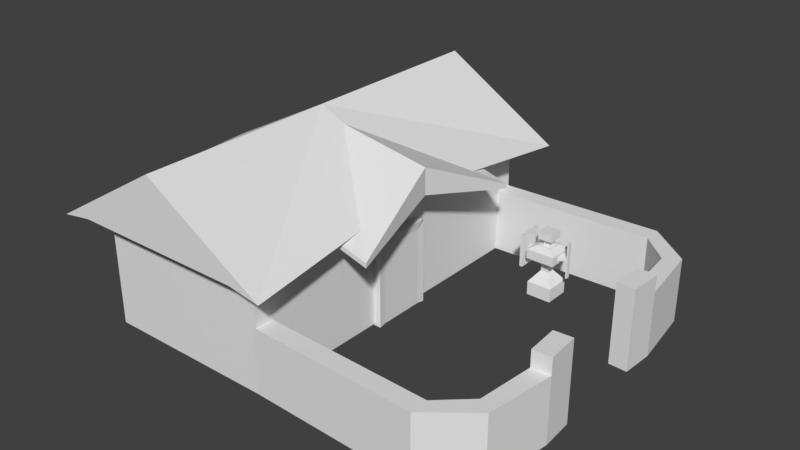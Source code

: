 # Source: Barraks.blend  (saved by Blender 2.79.0; exported with 4.5.12 LTS)
import bpy
from mathutils import Matrix  # noqa: F401  (used for matrix-valued properties, if any)

bpy.ops.wm.read_factory_settings(use_empty=True)
scene = bpy.context.scene
scene.name = 'Scene'

# ---- collections
col_collection_1 = bpy.data.collections.new('Collection 1'); scene.collection.children.link(col_collection_1)

# ---- world
world_world = bpy.data.worlds.new('World'); scene.world = world_world
world_world.color = (0.05088, 0.05088, 0.05088)
world_world.use_sun_shadow = False
world_world.sun_shadow_jitter_overblur = 0.0
world_world.cycles.sampling_method = 'MANUAL'

# ---- meshes
me_cube_006 = bpy.data.meshes.new('Cube.006')
me_cube_006.from_pydata([(-0.1034, 0.5995, -1.273), (-0.1034, 0.5995, 0.727), (0.1042, 0.5995, -1.273), (0.1042, 0.5995, 0.727), (-0.1195, 0.7921, -1.296), (-0.1195, 0.7921, 0.8824), (0.1204, 0.7921, -1.296), (0.1204, 0.7921, 0.8824), (-0.1426, 0.7128, 0.9473), (0.1435, 0.7128, 0.9473), (-0.1034, 0.0, -1.273), (-0.1034, 0.0, 0.727), (-0.1034, -0.5995, -1.273), (-0.1034, -0.5995, 0.727), (0.1042, 0.0, -1.273), (0.1042, 0.0, 0.727), (0.1042, -0.5995, -1.273), (0.1042, -0.5995, 0.727), (-0.1195, -0.7921, -1.296), (-0.1195, -0.7921, 0.8824), (0.1204, -0.7921, -1.296), (0.1204, -0.7921, 0.8824), (-0.1426, 0.0, 0.9473), (-0.1426, -0.7128, 0.9473), (0.1435, 0.0, 0.9473), (0.1435, -0.7128, 0.9473)], [], [(10, 11, 1, 0), (3, 2, 6, 7), (2, 3, 15, 14), (0, 2, 14, 10), (15, 3, 9, 24), (4, 5, 7, 6), (2, 0, 4, 6), (1, 3, 7, 5), (0, 1, 5, 4), (9, 8, 22, 24), (1, 11, 22, 8), (3, 1, 8, 9), (8, 5, 7, 9), (7, 3, 5), (10, 12, 13, 11), (17, 21, 20, 16), (16, 14, 15, 17), (14, 10, 11, 15), (12, 10, 14, 16), (15, 24, 25, 17), (18, 20, 21, 19), (16, 20, 18, 12), (13, 19, 21, 17), (12, 18, 19, 13), (25, 24, 22, 23), (13, 23, 22, 11), (11, 22, 24, 15), (17, 25, 23, 13), (23, 19, 21, 25), (21, 17, 19)])
me_cube_006.use_remesh_preserve_volume = False
me_cube_006.use_remesh_preserve_attributes = False
me_cube_006.use_mirror_vertex_groups = False
me_cube_006.update()
me_cube_005 = bpy.data.meshes.new('Cube.005')
me_cube_005.from_pydata([(2.735, 6.123, 2.559), (3.718, 6.123, 2.393), (0.0, 6.123, 2.559), (-2.735, 6.123, 2.559), (0.0, 6.123, 4.651), (-3.718, 6.123, 2.393), (2.735, 0.0, 3.18), (2.735, -6.194, 2.559), (3.408, 0.0, 3.014), (3.718, -6.194, 2.393), (0.0, 0.0, 2.559), (0.0, -6.194, 2.559), (-2.735, 0.0, 3.019), (-2.735, -6.194, 2.559), (0.0, 0.0, 4.651), (0.0, -6.194, 4.651), (-3.408, 0.0, 2.853), (-3.718, -6.194, 2.393)], [], [(6, 0, 1, 8), (1, 4, 14, 8), (0, 2, 4, 1), (12, 16, 5, 3), (5, 16, 14, 4), (2, 4, 14, 10), (3, 5, 4, 2), (6, 8, 9, 7), (9, 8, 14, 15), (10, 14, 8, 6), (7, 9, 15, 11), (12, 13, 17, 16), (17, 15, 14, 16), (11, 10, 14, 15), (10, 12, 16, 14), (13, 11, 15, 17), (10, 12, 3, 2), (6, 7, 11, 10)])
me_cube_005.use_remesh_preserve_volume = False
me_cube_005.use_remesh_preserve_attributes = False
me_cube_005.use_mirror_vertex_groups = False
me_cube_005.update()
me_cube_004 = bpy.data.meshes.new('Cube.004')
me_cube_004.from_pydata([(2.349, 3.214, -1.056), (2.349, 3.214, -0.624), (2.349, 4.0, -1.056), (2.349, 4.0, -0.624), (3.135, 3.214, -1.056), (3.135, 3.214, -0.624), (3.135, 4.0, -1.056), (3.135, 4.0, -0.624), (2.616, 3.481, -0.2697), (2.616, 3.734, -0.2697), (2.869, 3.481, -0.2697), (2.869, 3.734, -0.2697), (2.616, 3.481, -0.05599), (2.616, 3.734, -0.05599), (2.869, 3.481, -0.05599), (2.869, 3.734, -0.05599), (2.292, 3.157, 0.1692), (2.292, 4.057, 0.1692), (3.192, 3.157, 0.1692), (3.192, 4.057, 0.1692), (2.292, 3.157, 0.4625), (2.292, 4.057, 0.4625), (3.192, 3.157, 0.4625), (3.192, 4.057, 0.4625), (2.508, 3.373, 0.5722), (2.508, 3.841, 0.5722), (2.976, 3.373, 0.5722), (2.976, 3.841, 0.5722), (2.635, 3.5, 0.5722), (2.635, 3.714, 0.5722), (2.849, 3.5, 0.5722), (2.849, 3.714, 0.5722), (2.635, 3.5, 0.7854), (2.635, 3.714, 0.7854), (2.849, 3.5, 0.7854), (2.849, 3.714, 0.7854), (2.517, 3.382, 0.7854), (2.517, 3.833, 0.7854), (2.968, 3.382, 0.7854), (2.968, 3.833, 0.7854), (2.517, 3.382, 1.035), (2.517, 3.833, 1.035), (2.968, 3.382, 1.035), (2.968, 3.833, 1.035), (3.192, 3.419, 0.2545), (3.192, 3.795, 0.2545), (3.192, 3.419, 0.3771), (3.192, 3.795, 0.3771), (3.403, 3.545, 0.2956), (3.403, 3.669, 0.2956), (3.403, 3.545, 0.3361), (3.403, 3.669, 0.3361), (3.458, 3.545, 0.2956), (3.458, 3.669, 0.2956), (3.458, 3.545, 0.3361), (3.458, 3.669, 0.3361), (3.403, 3.545, 0.8635), (3.403, 3.669, 0.8635), (3.458, 3.545, 0.8635), (3.458, 3.669, 0.8635), (3.403, 3.545, -0.2845), (3.403, 3.669, -0.2845), (3.458, 3.545, -0.2845), (3.458, 3.669, -0.2845), (2.292, 3.446, 0.2635), (2.292, 3.768, 0.2635), (2.292, 3.446, 0.3682), (2.292, 3.768, 0.3682), (2.129, 3.533, 0.2918), (2.129, 3.681, 0.2918), (2.129, 3.533, 0.3399), (2.129, 3.681, 0.3399), (2.129, 3.21, -0.2104), (2.129, 4.005, -0.2104), (2.129, 3.21, 0.8346), (2.129, 4.005, 0.8346), (2.031, 3.21, -0.2104), (2.031, 4.005, -0.2104), (2.031, 3.21, 0.8346), (2.031, 4.005, 0.8346)], [], [(0, 1, 3, 2), (2, 3, 7, 6), (6, 7, 5, 4), (4, 5, 1, 0), (2, 6, 4, 0), (5, 7, 11, 10), (8, 10, 14, 12), (3, 1, 8, 9), (1, 5, 10, 8), (7, 3, 9, 11), (15, 13, 17, 19), (11, 9, 13, 15), (10, 11, 15, 14), (9, 8, 12, 13), (18, 19, 45, 44), (14, 15, 19, 18), (13, 12, 16, 17), (12, 14, 18, 16), (20, 22, 26, 24), (21, 17, 65, 67), (16, 18, 22, 20), (19, 17, 21, 23), (26, 27, 31, 30), (23, 21, 25, 27), (22, 23, 27, 26), (21, 20, 24, 25), (30, 31, 35, 34), (25, 24, 28, 29), (24, 26, 30, 28), (27, 25, 29, 31), (32, 34, 38, 36), (29, 28, 32, 33), (28, 30, 34, 32), (31, 29, 33, 35), (38, 39, 43, 42), (35, 33, 37, 39), (34, 35, 39, 38), (33, 32, 36, 37), (43, 41, 40, 42), (37, 36, 40, 41), (36, 38, 42, 40), (39, 37, 41, 43), (46, 44, 48, 50), (22, 18, 44, 46), (19, 23, 47, 45), (23, 22, 46, 47), (49, 51, 55, 53), (47, 46, 50, 51), (45, 47, 51, 49), (44, 45, 49, 48), (52, 53, 55, 54), (49, 53, 63, 61), (50, 48, 52, 54), (50, 54, 58, 56), (57, 56, 58, 59), (54, 55, 59, 58), (51, 50, 56, 57), (55, 51, 57, 59), (60, 61, 63, 62), (48, 49, 61, 60), (52, 48, 60, 62), (53, 52, 62, 63), (67, 65, 69, 71), (17, 16, 64, 65), (16, 20, 66, 64), (20, 21, 67, 66), (68, 70, 74, 72), (66, 67, 71, 70), (64, 66, 70, 68), (65, 64, 68, 69), (72, 74, 78, 76), (69, 68, 72, 73), (71, 69, 73, 75), (70, 71, 75, 74), (77, 76, 78, 79), (73, 72, 76, 77), (75, 73, 77, 79), (74, 75, 79, 78)])
me_cube_004.use_remesh_preserve_volume = False
me_cube_004.use_remesh_preserve_attributes = False
me_cube_004.use_mirror_vertex_groups = False
me_cube_004.update()
me_cube_003 = bpy.data.meshes.new('Cube.003')
me_cube_003.from_pydata([(-0.2593, 4.865, -1.0), (-0.2593, 4.865, 1.0), (-0.2593, 5.437, -1.0), (-0.2593, 5.437, 1.0), (5.119, 5.054, -1.0), (5.119, 5.054, 1.0), (5.119, 5.627, -1.0), (5.119, 5.627, 1.0), (6.0, 4.247, -1.0), (6.0, 4.247, 1.0), (6.458, 4.555, -1.0), (6.458, 4.555, 1.0), (6.173, 2.504, -1.0), (6.173, 2.504, 1.0), (6.744, 2.47, -1.0), (6.744, 2.47, 1.0), (6.112, 1.495, -1.0), (6.112, 1.495, 1.0), (6.684, 1.46, -1.0), (6.684, 1.46, 1.0), (6.173, 2.504, 1.515), (6.744, 2.47, 1.515), (6.112, 1.495, 1.515), (6.684, 1.46, 1.515), (-0.2593, -4.862, -1.0), (-0.2593, -4.862, 1.0), (-0.2593, -5.435, -1.0), (-0.2593, -5.435, 1.0), (5.119, -5.054, -1.0), (5.119, -5.054, 1.0), (5.119, -5.627, -1.0), (5.119, -5.627, 1.0), (6.0, -4.247, -1.0), (6.0, -4.247, 1.0), (6.458, -4.555, -1.0), (6.458, -4.555, 1.0), (6.173, -2.504, -1.0), (6.173, -2.504, 1.0), (6.744, -2.47, -1.0), (6.744, -2.47, 1.0), (6.112, -1.495, -1.0), (6.112, -1.495, 1.0), (6.684, -1.46, -1.0), (6.684, -1.46, 1.0), (6.173, -2.504, 1.515), (6.744, -2.47, 1.515), (6.112, -1.495, 1.515), (6.684, -1.46, 1.515)], [], [(0, 1, 3, 2), (2, 3, 7, 6), (7, 5, 9, 11), (4, 5, 1, 0), (2, 6, 4, 0), (7, 3, 1, 5), (9, 8, 12, 13), (6, 7, 11, 10), (5, 4, 8, 9), (4, 6, 10, 8), (12, 14, 18, 16), (8, 10, 14, 12), (11, 9, 13, 15), (10, 11, 15, 14), (18, 19, 17, 16), (17, 19, 23, 22), (14, 15, 19, 18), (13, 12, 16, 17), (21, 20, 22, 23), (19, 15, 21, 23), (15, 13, 20, 21), (13, 17, 22, 20), (24, 26, 27, 25), (26, 30, 31, 27), (31, 35, 33, 29), (28, 24, 25, 29), (26, 24, 28, 30), (31, 29, 25, 27), (33, 37, 36, 32), (30, 34, 35, 31), (29, 33, 32, 28), (28, 32, 34, 30), (36, 40, 42, 38), (32, 36, 38, 34), (35, 39, 37, 33), (34, 38, 39, 35), (42, 40, 41, 43), (41, 46, 47, 43), (38, 42, 43, 39), (37, 41, 40, 36), (45, 47, 46, 44), (43, 47, 45, 39), (39, 45, 44, 37), (37, 44, 46, 41)])
me_cube_003.use_remesh_preserve_volume = False
me_cube_003.use_remesh_preserve_attributes = False
me_cube_003.use_mirror_vertex_groups = False
me_cube_003.update()
me_cube_002 = bpy.data.meshes.new('Cube.002')
me_cube_002.from_pydata([(-1.0, 0.0, 2.952), (-2.164, 0.0, 4.309), (-1.0, 3.041, 2.952), (-1.0, 3.041, 3.099), (1.0, 0.0, 2.952), (1.0, 0.0, 3.77), (1.564, 3.041, 2.224), (1.564, 3.041, 2.371)], [], [(0, 1, 3, 2), (2, 3, 7, 6), (6, 7, 5, 4), (4, 5, 1, 0), (2, 6, 4, 0), (7, 3, 1, 5)])
me_cube_002.use_remesh_preserve_volume = False
me_cube_002.use_remesh_preserve_attributes = False
me_cube_002.use_mirror_vertex_groups = False
me_cube_002.update()
me_cube_001 = bpy.data.meshes.new('Cube.001')
me_cube_001.from_pydata([(2.735, 5.442, -1.0), (2.735, 5.442, 2.559), (0.0, 5.442, -1.0), (0.0, 5.442, 2.559), (-2.735, 5.442, -1.0), (-2.735, 5.442, 2.559), (2.735, 0.0, -1.0), (2.735, 0.0, 3.18), (2.735, -5.442, -1.0), (2.735, -5.442, 2.559), (0.0, 0.0, -1.0), (0.0, 0.0, 2.559), (0.0, -5.442, -1.0), (0.0, -5.442, 2.559), (-2.735, 0.0, -1.0), (-2.735, 0.0, 3.019), (-2.735, -5.442, -1.0), (-2.735, -5.442, 2.559)], [], [(2, 3, 1, 0), (0, 1, 7, 6), (2, 0, 6, 10), (10, 2, 3, 11), (2, 4, 5, 3), (4, 14, 15, 5), (2, 10, 14, 4), (12, 8, 9, 13), (8, 6, 7, 9), (6, 10, 11, 7), (12, 10, 6, 8), (10, 11, 13, 12), (12, 13, 17, 16), (16, 17, 15, 14), (14, 15, 11, 10), (12, 16, 14, 10)])
me_cube_001.use_remesh_preserve_volume = False
me_cube_001.use_remesh_preserve_attributes = False
me_cube_001.use_mirror_vertex_groups = False
me_cube_001.update()

# ---- objects
ob_cube_005 = bpy.data.objects.new('Cube.005', me_cube_006)
ob_cube_004 = bpy.data.objects.new('Cube.004', me_cube_005)
ob_cube_003 = bpy.data.objects.new('Cube.003', me_cube_004)
ob_cube_002 = bpy.data.objects.new('Cube.002', me_cube_003)
ob_cube_001 = bpy.data.objects.new('Cube.001', me_cube_002)
ob_cube = bpy.data.objects.new('Cube', me_cube_001)

# ---- transforms, parenting, visibility, modifiers, constraints
ob_cube_005.location = (0.09382, -0.03374, 1.485)
ob_cube_005.scale = (1.212, 1.212, 1.212)
ob_cube_005.lineart.crease_threshold = 0.0
ob_cube_004.location = (-2.712, 0.0, 0.9628)
ob_cube_004.lineart.crease_threshold = 0.0
ob_cube_003.location = (0.0, 0.0, 0.9628)
ob_cube_003.lineart.crease_threshold = 0.0
ob_cube_002.location = (0.0, 0.0, 0.9628)
ob_cube_002.lineart.crease_threshold = 0.0
ob_cube_001.location = (0.0, 0.0, 0.9628)
ob_cube_001.lineart.crease_threshold = 0.0
_m = ob_cube_001.modifiers.new('Mirror', 'MIRROR')
_m.use_axis = (False, True, False)
_m.use_clip = True
ob_cube.location = (-2.712, 0.0, 0.9628)
ob_cube.lineart.crease_threshold = 0.0

# ---- collection membership
col_collection_1.objects.link(ob_cube_005)
col_collection_1.objects.link(ob_cube_004)
col_collection_1.objects.link(ob_cube_003)
col_collection_1.objects.link(ob_cube_002)
col_collection_1.objects.link(ob_cube_001)
col_collection_1.objects.link(ob_cube)

# ---- scene / render settings (as saved in the file)
scene.frame_start = 1; scene.frame_end = 250; scene.frame_set(1)
scene.render.engine = 'BLENDER_EEVEE_NEXT'
scene.render.resolution_percentage = 50
scene.render.dither_intensity = 0.0
scene.cycles.use_denoising = False
scene.cycles.samples = 128
scene.cycles.sampling_pattern = 'TABULATED_SOBOL'
scene.cycles.use_adaptive_sampling = False
scene.cycles.use_light_tree = False
scene.cycles.blur_glossy = 0.0
scene.cycles.sample_clamp_indirect = 0.0
scene.view_settings.view_transform = 'Standard'
bpy.context.view_layer.update()

# ---- added for rendering (the .blend has no active camera and no usable light): camera, sun
cam_auto = bpy.data.cameras.new('AutoCamera')
cam_auto.lens = 50.0
cam_auto.sensor_width = 36.0
cam_auto.clip_end = 1000.0
ob_auto_camera = bpy.data.objects.new('AutoCamera', cam_auto)
scene.collection.objects.link(ob_auto_camera)
ob_auto_camera.location = (17.6593, -21.0384, 16.7624)
ob_auto_camera.rotation_euler = (1.09748, -7.21219e-08, 0.694738)
scene.camera = ob_auto_camera
light_auto_sun = bpy.data.lights.new('AutoSun', 'SUN')
light_auto_sun.energy = 3.0
light_auto_sun.angle = 0.0523599
ob_auto_sun = bpy.data.objects.new('AutoSun', light_auto_sun)
scene.collection.objects.link(ob_auto_sun)
ob_auto_sun.rotation_euler = (0.872665, 0.174533, 0.523599)
bpy.context.view_layer.update()
